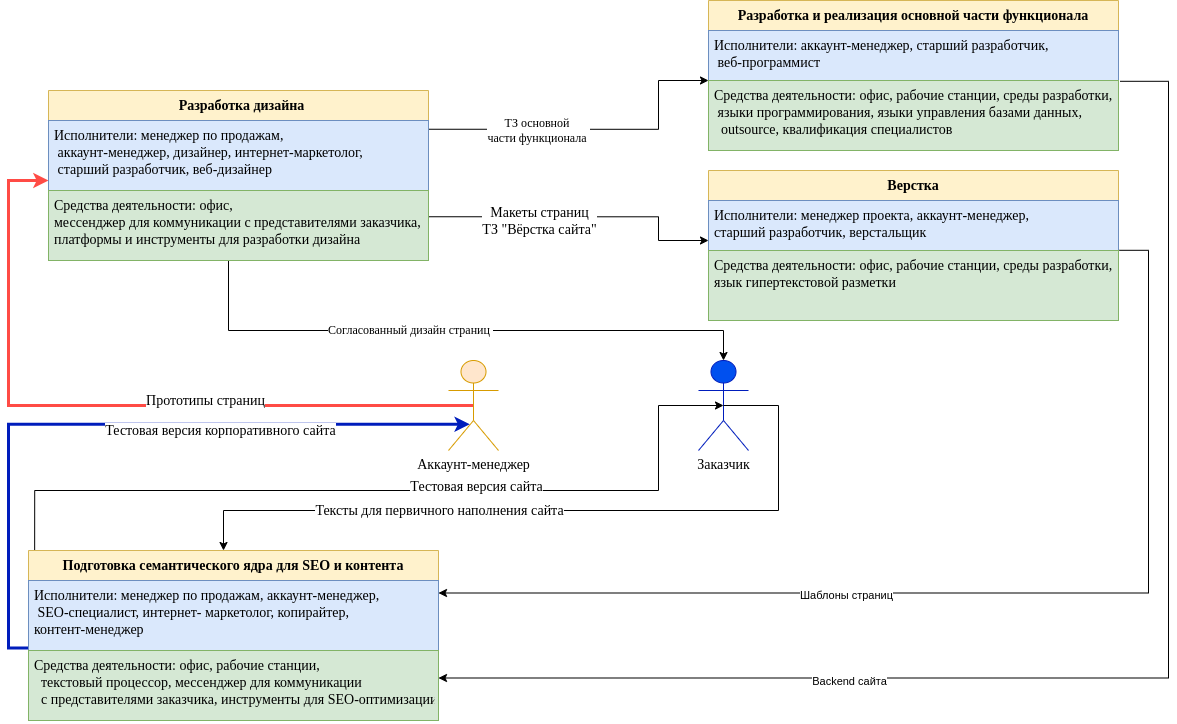

The diagram above was exported from draw.io. Its source (the exported page's mxGraphModel, read from the mxfile embedded in the PNG):
<mxGraphModel dx="398" dy="1833" grid="1" gridSize="10" guides="1" tooltips="1" connect="1" arrows="1" fold="1" page="1" pageScale="1" pageWidth="827" pageHeight="1169" math="0" shadow="0">
  <root>
    <mxCell id="0" />
    <mxCell id="1" parent="0" />
    <mxCell id="oYs25tofQNY8bdxBkbMd-7" style="edgeStyle=orthogonalEdgeStyle;rounded=0;orthogonalLoop=1;jettySize=auto;html=1;fontFamily=Times New Roman;fontSize=14;startArrow=none;startFill=0;exitX=1;exitY=0.75;exitDx=0;exitDy=0;entryX=0;entryY=0.5;entryDx=0;entryDy=0;" parent="1" edge="1">
      <mxGeometry relative="1" as="geometry">
        <mxPoint x="440" y="206.25000000000023" as="sourcePoint" />
        <Array as="points">
          <mxPoint x="670" y="206" />
          <mxPoint x="670" y="230" />
        </Array>
        <mxPoint x="720" y="230" as="targetPoint" />
      </mxGeometry>
    </mxCell>
    <mxCell id="oYs25tofQNY8bdxBkbMd-13" value="Макеты страниц&lt;br&gt;ТЗ &quot;Вёрстка сайта&quot;" style="edgeLabel;html=1;align=center;verticalAlign=middle;resizable=0;points=[];fontSize=14;fontFamily=Times New Roman;horizontal=1;" parent="oYs25tofQNY8bdxBkbMd-7" vertex="1" connectable="0">
      <mxGeometry x="-0.3689" y="3" relative="1" as="geometry">
        <mxPoint x="14" y="7" as="offset" />
      </mxGeometry>
    </mxCell>
    <mxCell id="oYs25tofQNY8bdxBkbMd-5" style="edgeStyle=orthogonalEdgeStyle;rounded=0;orthogonalLoop=1;jettySize=auto;html=1;fontFamily=Times New Roman;fontSize=14;startArrow=none;startFill=0;exitX=1.002;exitY=0.996;exitDx=0;exitDy=0;entryX=1;entryY=0.25;entryDx=0;entryDy=0;exitPerimeter=0;" parent="1" edge="1" source="OkIme8fWWB37lPlnkRdf-8">
      <mxGeometry relative="1" as="geometry">
        <mxPoint x="1160" y="230" as="sourcePoint" />
        <Array as="points">
          <mxPoint x="1160" y="240" />
          <mxPoint x="1160" y="583" />
        </Array>
        <mxPoint x="450" y="582.5" as="targetPoint" />
      </mxGeometry>
    </mxCell>
    <mxCell id="dZbxoy_vHNj66CpHl3BV-1" value="Шаблоны страниц" style="edgeLabel;html=1;align=center;verticalAlign=middle;resizable=0;points=[];" vertex="1" connectable="0" parent="oYs25tofQNY8bdxBkbMd-5">
      <mxGeometry x="-0.2845" y="-3" relative="1" as="geometry">
        <mxPoint x="-287" y="5" as="offset" />
      </mxGeometry>
    </mxCell>
    <mxCell id="MXpfihRzphWv_05ZSe32-3" style="edgeStyle=orthogonalEdgeStyle;rounded=0;orthogonalLoop=1;jettySize=auto;html=1;entryX=0.5;entryY=0;entryDx=0;entryDy=0;entryPerimeter=0;fontFamily=Times New Roman;fontSize=14;startArrow=none;startFill=0;" parent="1" target="gN7qKK-YNhXyMKjI7IZI-23" edge="1">
      <mxGeometry relative="1" as="geometry">
        <Array as="points">
          <mxPoint x="240" y="320" />
          <mxPoint x="735" y="320" />
        </Array>
        <mxPoint x="240" y="250.00000000000023" as="sourcePoint" />
      </mxGeometry>
    </mxCell>
    <mxCell id="MXpfihRzphWv_05ZSe32-4" value="&lt;span style=&quot;font-size: 12px;&quot;&gt;Согласованный&amp;nbsp;&lt;/span&gt;&lt;span style=&quot;font-size: 12px;&quot;&gt;дизайн страниц&amp;nbsp;&lt;/span&gt;" style="edgeLabel;html=1;align=center;verticalAlign=middle;resizable=0;points=[];fontSize=14;fontFamily=Times New Roman;" parent="MXpfihRzphWv_05ZSe32-3" vertex="1" connectable="0">
      <mxGeometry x="-0.156" y="1" relative="1" as="geometry">
        <mxPoint as="offset" />
      </mxGeometry>
    </mxCell>
    <mxCell id="MXpfihRzphWv_05ZSe32-5" style="edgeStyle=orthogonalEdgeStyle;rounded=0;orthogonalLoop=1;jettySize=auto;html=1;entryX=0;entryY=0.857;entryDx=0;entryDy=0;fontFamily=Times New Roman;fontSize=14;startArrow=none;startFill=0;exitX=0.5;exitY=0.5;exitDx=0;exitDy=0;exitPerimeter=0;fillColor=#f8cecc;strokeColor=#FF4B45;strokeWidth=3;entryPerimeter=0;" parent="1" source="gN7qKK-YNhXyMKjI7IZI-17" target="OkIme8fWWB37lPlnkRdf-2" edge="1">
      <mxGeometry relative="1" as="geometry">
        <mxPoint x="40" y="162.50000000000023" as="targetPoint" />
        <Array as="points">
          <mxPoint x="20" y="395" />
          <mxPoint x="20" y="170" />
        </Array>
      </mxGeometry>
    </mxCell>
    <mxCell id="MXpfihRzphWv_05ZSe32-6" value="Прототипы страниц" style="edgeLabel;html=1;align=center;verticalAlign=middle;resizable=0;points=[];fontSize=14;fontFamily=Times New Roman;" parent="MXpfihRzphWv_05ZSe32-5" vertex="1" connectable="0">
      <mxGeometry x="-0.2702" y="-3" relative="1" as="geometry">
        <mxPoint x="-3" y="-2" as="offset" />
      </mxGeometry>
    </mxCell>
    <mxCell id="gN7qKK-YNhXyMKjI7IZI-17" value="Аккаунт-менеджер" style="shape=umlActor;verticalLabelPosition=bottom;verticalAlign=top;html=1;fontFamily=Times New Roman;fontSize=14;fillColor=#ffe6cc;strokeColor=#d79b00;" parent="1" vertex="1">
      <mxGeometry x="460" y="350" width="50" height="90" as="geometry" />
    </mxCell>
    <mxCell id="gN7qKK-YNhXyMKjI7IZI-20" style="edgeStyle=orthogonalEdgeStyle;rounded=0;orthogonalLoop=1;jettySize=auto;html=1;entryX=0;entryY=0.5;entryDx=0;entryDy=0;fontFamily=Times New Roman;fontSize=12;exitX=1;exitY=0.25;exitDx=0;exitDy=0;" parent="1" edge="1">
      <mxGeometry relative="1" as="geometry">
        <mxPoint x="720" y="69.99999999999977" as="targetPoint" />
        <mxPoint x="440" y="118.75000000000023" as="sourcePoint" />
        <Array as="points">
          <mxPoint x="670" y="119" />
          <mxPoint x="670" y="70" />
        </Array>
      </mxGeometry>
    </mxCell>
    <mxCell id="gN7qKK-YNhXyMKjI7IZI-21" value="ТЗ основной &lt;br&gt;части функционала&amp;nbsp;" style="edgeLabel;html=1;align=center;verticalAlign=middle;resizable=0;points=[];fontSize=12;fontFamily=Times New Roman;" parent="gN7qKK-YNhXyMKjI7IZI-20" vertex="1" connectable="0">
      <mxGeometry x="-0.3714" relative="1" as="geometry">
        <mxPoint x="7" y="1" as="offset" />
      </mxGeometry>
    </mxCell>
    <mxCell id="gN7qKK-YNhXyMKjI7IZI-23" value="&lt;font color=&quot;#000000&quot;&gt;Заказчик&lt;/font&gt;" style="shape=umlActor;verticalLabelPosition=bottom;verticalAlign=top;html=1;fontFamily=Times New Roman;fontSize=14;fillColor=#0050ef;fontColor=#ffffff;strokeColor=#001DBC;" parent="1" vertex="1">
      <mxGeometry x="710" y="350" width="50" height="90" as="geometry" />
    </mxCell>
    <mxCell id="MXpfihRzphWv_05ZSe32-9" style="edgeStyle=orthogonalEdgeStyle;rounded=0;orthogonalLoop=1;jettySize=auto;html=1;fontFamily=Times New Roman;fontSize=14;startArrow=none;startFill=0;entryX=0.426;entryY=0.708;entryDx=0;entryDy=0;entryPerimeter=0;fillColor=#0050ef;strokeColor=#001DBC;strokeWidth=3;exitX=0;exitY=0.965;exitDx=0;exitDy=0;exitPerimeter=0;" parent="1" source="OkIme8fWWB37lPlnkRdf-11" target="gN7qKK-YNhXyMKjI7IZI-17" edge="1">
      <mxGeometry relative="1" as="geometry">
        <Array as="points">
          <mxPoint x="20" y="638" />
          <mxPoint x="20" y="414" />
        </Array>
        <mxPoint x="29.999999999999886" y="620" as="sourcePoint" />
      </mxGeometry>
    </mxCell>
    <mxCell id="MXpfihRzphWv_05ZSe32-10" value="Тестовая версия корпоративного сайта" style="edgeLabel;html=1;align=center;verticalAlign=middle;resizable=0;points=[];fontSize=14;fontFamily=Times New Roman;" parent="MXpfihRzphWv_05ZSe32-9" vertex="1" connectable="0">
      <mxGeometry x="0.2537" relative="1" as="geometry">
        <mxPoint x="13" y="7" as="offset" />
      </mxGeometry>
    </mxCell>
    <mxCell id="MXpfihRzphWv_05ZSe32-13" style="edgeStyle=orthogonalEdgeStyle;rounded=0;orthogonalLoop=1;jettySize=auto;html=1;entryX=0.5;entryY=0.5;entryDx=0;entryDy=0;entryPerimeter=0;fontFamily=Times New Roman;fontSize=14;startArrow=classic;startFill=1;endArrow=none;endFill=0;" parent="1" target="gN7qKK-YNhXyMKjI7IZI-23" edge="1">
      <mxGeometry relative="1" as="geometry">
        <Array as="points">
          <mxPoint x="235" y="500" />
          <mxPoint x="790" y="500" />
          <mxPoint x="790" y="395" />
        </Array>
        <mxPoint x="235.00000000000023" y="540" as="sourcePoint" />
      </mxGeometry>
    </mxCell>
    <mxCell id="MXpfihRzphWv_05ZSe32-14" value="Тексты для первичного наполнения сайта" style="edgeLabel;html=1;align=center;verticalAlign=middle;resizable=0;points=[];fontSize=14;fontFamily=Times New Roman;" parent="MXpfihRzphWv_05ZSe32-13" vertex="1" connectable="0">
      <mxGeometry x="-0.3251" relative="1" as="geometry">
        <mxPoint as="offset" />
      </mxGeometry>
    </mxCell>
    <mxCell id="dZbxoy_vHNj66CpHl3BV-9" style="edgeStyle=orthogonalEdgeStyle;rounded=0;orthogonalLoop=1;jettySize=auto;html=1;entryX=0.5;entryY=0.5;entryDx=0;entryDy=0;entryPerimeter=0;strokeWidth=1;startArrow=none;startFill=0;endArrow=classic;endFill=1;exitX=0.015;exitY=-0.003;exitDx=0;exitDy=0;exitPerimeter=0;" edge="1" parent="1" source="OkIme8fWWB37lPlnkRdf-10" target="gN7qKK-YNhXyMKjI7IZI-23">
      <mxGeometry relative="1" as="geometry">
        <mxPoint x="45.95999999999992" y="543.2300000000005" as="sourcePoint" />
        <Array as="points">
          <mxPoint x="46" y="480" />
          <mxPoint x="670" y="480" />
          <mxPoint x="670" y="395" />
        </Array>
      </mxGeometry>
    </mxCell>
    <mxCell id="746UBvkAVnB4UzocnfVa-1" value="&lt;span style=&quot;font-family: &amp;quot;Times New Roman&amp;quot;; font-size: 14px;&quot;&gt;Тестовая версия сайта&lt;/span&gt;" style="edgeLabel;html=1;align=center;verticalAlign=middle;resizable=0;points=[];" vertex="1" connectable="0" parent="dZbxoy_vHNj66CpHl3BV-9">
      <mxGeometry x="0.2013" y="4" relative="1" as="geometry">
        <mxPoint as="offset" />
      </mxGeometry>
    </mxCell>
    <mxCell id="dZbxoy_vHNj66CpHl3BV-3" style="edgeStyle=orthogonalEdgeStyle;rounded=0;orthogonalLoop=1;jettySize=auto;html=1;fontFamily=Times New Roman;fontSize=14;startArrow=none;startFill=0;exitX=1.004;exitY=1.016;exitDx=0;exitDy=0;entryX=1;entryY=0.75;entryDx=0;entryDy=0;exitPerimeter=0;" edge="1" parent="1" source="OkIme8fWWB37lPlnkRdf-5">
      <mxGeometry relative="1" as="geometry">
        <mxPoint x="1160" y="69.99999999999977" as="sourcePoint" />
        <Array as="points">
          <mxPoint x="1180" y="71" />
          <mxPoint x="1180" y="667" />
        </Array>
        <mxPoint x="450" y="667.5" as="targetPoint" />
      </mxGeometry>
    </mxCell>
    <mxCell id="dZbxoy_vHNj66CpHl3BV-7" value="Backend сайта" style="edgeLabel;html=1;align=center;verticalAlign=middle;resizable=0;points=[];" vertex="1" connectable="0" parent="dZbxoy_vHNj66CpHl3BV-3">
      <mxGeometry x="0.4123" y="-2" relative="1" as="geometry">
        <mxPoint x="6" y="5" as="offset" />
      </mxGeometry>
    </mxCell>
    <mxCell id="OkIme8fWWB37lPlnkRdf-1" value="  Разработка дизайна" style="swimlane;fontStyle=1;align=center;verticalAlign=top;childLayout=stackLayout;horizontal=1;startSize=30;horizontalStack=0;resizeParent=1;resizeParentMax=0;resizeLast=0;collapsible=1;marginBottom=0;fontFamily=Times New Roman;fillColor=#fff2cc;strokeColor=#d6b656;fontSize=14;" vertex="1" parent="1">
      <mxGeometry x="60" y="80" width="380" height="170" as="geometry" />
    </mxCell>
    <mxCell id="OkIme8fWWB37lPlnkRdf-2" value="Исполнители: менеджер по продажам,&#10; аккаунт-менеджер, дизайнер, интернет-маркетолог, &#10; старший разработчик, веб-дизайнер" style="text;strokeColor=#6c8ebf;fillColor=#dae8fc;align=left;verticalAlign=top;spacingLeft=4;spacingRight=4;overflow=hidden;rotatable=0;points=[[0,0.5],[1,0.5]];portConstraint=eastwest;fontFamily=Times New Roman;fontSize=14;" vertex="1" parent="OkIme8fWWB37lPlnkRdf-1">
      <mxGeometry y="30" width="380" height="70" as="geometry" />
    </mxCell>
    <mxCell id="OkIme8fWWB37lPlnkRdf-3" value="Средства деятельности: офис,&#10;мессенджер для коммуникации с представителями заказчика,&#10;платформы и инструменты для разработки дизайна" style="text;strokeColor=#82b366;fillColor=#d5e8d4;align=left;verticalAlign=top;spacingLeft=4;spacingRight=4;overflow=hidden;rotatable=0;points=[[0,0.5],[1,0.5]];portConstraint=eastwest;fontFamily=Times New Roman;fontSize=14;" vertex="1" parent="OkIme8fWWB37lPlnkRdf-1">
      <mxGeometry y="100" width="380" height="70" as="geometry" />
    </mxCell>
    <mxCell id="OkIme8fWWB37lPlnkRdf-4" value="Разработка и реализация основной части функционала" style="swimlane;fontStyle=1;align=center;verticalAlign=top;childLayout=stackLayout;horizontal=1;startSize=30;horizontalStack=0;resizeParent=1;resizeParentMax=0;resizeLast=0;collapsible=1;marginBottom=0;fontFamily=Times New Roman;fillColor=#fff2cc;strokeColor=#d6b656;fontSize=14;" vertex="1" parent="1">
      <mxGeometry x="720" y="-10" width="410" height="150" as="geometry" />
    </mxCell>
    <mxCell id="OkIme8fWWB37lPlnkRdf-5" value="Исполнители: аккаунт-менеджер, старший разработчик,&#10; веб-программист" style="text;strokeColor=#6c8ebf;fillColor=#dae8fc;align=left;verticalAlign=top;spacingLeft=4;spacingRight=4;overflow=hidden;rotatable=0;points=[[0,0.5],[1,0.5]];portConstraint=eastwest;fontFamily=Times New Roman;fontSize=14;" vertex="1" parent="OkIme8fWWB37lPlnkRdf-4">
      <mxGeometry y="30" width="410" height="50" as="geometry" />
    </mxCell>
    <mxCell id="OkIme8fWWB37lPlnkRdf-6" value="Средства деятельности: офис, рабочие станции, среды разработки,&#10; языки программирования, языки управления базами данных,&#10;  outsource, квалификация специалистов" style="text;strokeColor=#82b366;fillColor=#d5e8d4;align=left;verticalAlign=top;spacingLeft=4;spacingRight=4;overflow=hidden;rotatable=0;points=[[0,0.5],[1,0.5]];portConstraint=eastwest;fontFamily=Times New Roman;fontSize=14;" vertex="1" parent="OkIme8fWWB37lPlnkRdf-4">
      <mxGeometry y="80" width="410" height="70" as="geometry" />
    </mxCell>
    <mxCell id="OkIme8fWWB37lPlnkRdf-7" value="Верстка" style="swimlane;fontStyle=1;align=center;verticalAlign=top;childLayout=stackLayout;horizontal=1;startSize=30;horizontalStack=0;resizeParent=1;resizeParentMax=0;resizeLast=0;collapsible=1;marginBottom=0;fontFamily=Times New Roman;fillColor=#fff2cc;strokeColor=#d6b656;fontSize=14;" vertex="1" parent="1">
      <mxGeometry x="720" y="160" width="410" height="150" as="geometry" />
    </mxCell>
    <mxCell id="OkIme8fWWB37lPlnkRdf-8" value="Исполнители: менеджер проекта, аккаунт-менеджер, &#10;старший разработчик, верстальщик" style="text;strokeColor=#6c8ebf;fillColor=#dae8fc;align=left;verticalAlign=top;spacingLeft=4;spacingRight=4;overflow=hidden;rotatable=0;points=[[0,0.5],[1,0.5]];portConstraint=eastwest;fontFamily=Times New Roman;fontSize=14;" vertex="1" parent="OkIme8fWWB37lPlnkRdf-7">
      <mxGeometry y="30" width="410" height="50" as="geometry" />
    </mxCell>
    <mxCell id="OkIme8fWWB37lPlnkRdf-9" value="Средства деятельности: офис, рабочие станции, среды разработки,&#10;язык гипертекстовой разметки " style="text;strokeColor=#82b366;fillColor=#d5e8d4;align=left;verticalAlign=top;spacingLeft=4;spacingRight=4;overflow=hidden;rotatable=0;points=[[0,0.5],[1,0.5]];portConstraint=eastwest;fontFamily=Times New Roman;fontSize=14;" vertex="1" parent="OkIme8fWWB37lPlnkRdf-7">
      <mxGeometry y="80" width="410" height="70" as="geometry" />
    </mxCell>
    <mxCell id="OkIme8fWWB37lPlnkRdf-10" value="Подготовка семантического ядра для SEO и контента" style="swimlane;fontStyle=1;align=center;verticalAlign=top;childLayout=stackLayout;horizontal=1;startSize=30;horizontalStack=0;resizeParent=1;resizeParentMax=0;resizeLast=0;collapsible=1;marginBottom=0;fontFamily=Times New Roman;fillColor=#fff2cc;strokeColor=#d6b656;fontSize=14;" vertex="1" parent="1">
      <mxGeometry x="40" y="540" width="410" height="170" as="geometry" />
    </mxCell>
    <mxCell id="OkIme8fWWB37lPlnkRdf-11" value="Исполнители: менеджер по продажам, аккаунт-менеджер, &#10; SEO-специалист, интернет- маркетолог, копирайтер,&#10;контент-менеджер" style="text;strokeColor=#6c8ebf;fillColor=#dae8fc;align=left;verticalAlign=top;spacingLeft=4;spacingRight=4;overflow=hidden;rotatable=0;points=[[0,0.5],[1,0.5]];portConstraint=eastwest;fontFamily=Times New Roman;fontSize=14;" vertex="1" parent="OkIme8fWWB37lPlnkRdf-10">
      <mxGeometry y="30" width="410" height="70" as="geometry" />
    </mxCell>
    <mxCell id="OkIme8fWWB37lPlnkRdf-12" value="Средства деятельности: офис, рабочие станции, &#10;  текстовый процессор, мессенджер для коммуникации&#10;  с представителями заказчика, инструменты для SEO-оптимизации&#10;" style="text;strokeColor=#82b366;fillColor=#d5e8d4;align=left;verticalAlign=top;spacingLeft=4;spacingRight=4;overflow=hidden;rotatable=0;points=[[0,0.5],[1,0.5]];portConstraint=eastwest;fontFamily=Times New Roman;fontSize=14;" vertex="1" parent="OkIme8fWWB37lPlnkRdf-10">
      <mxGeometry y="100" width="410" height="70" as="geometry" />
    </mxCell>
  </root>
</mxGraphModel>